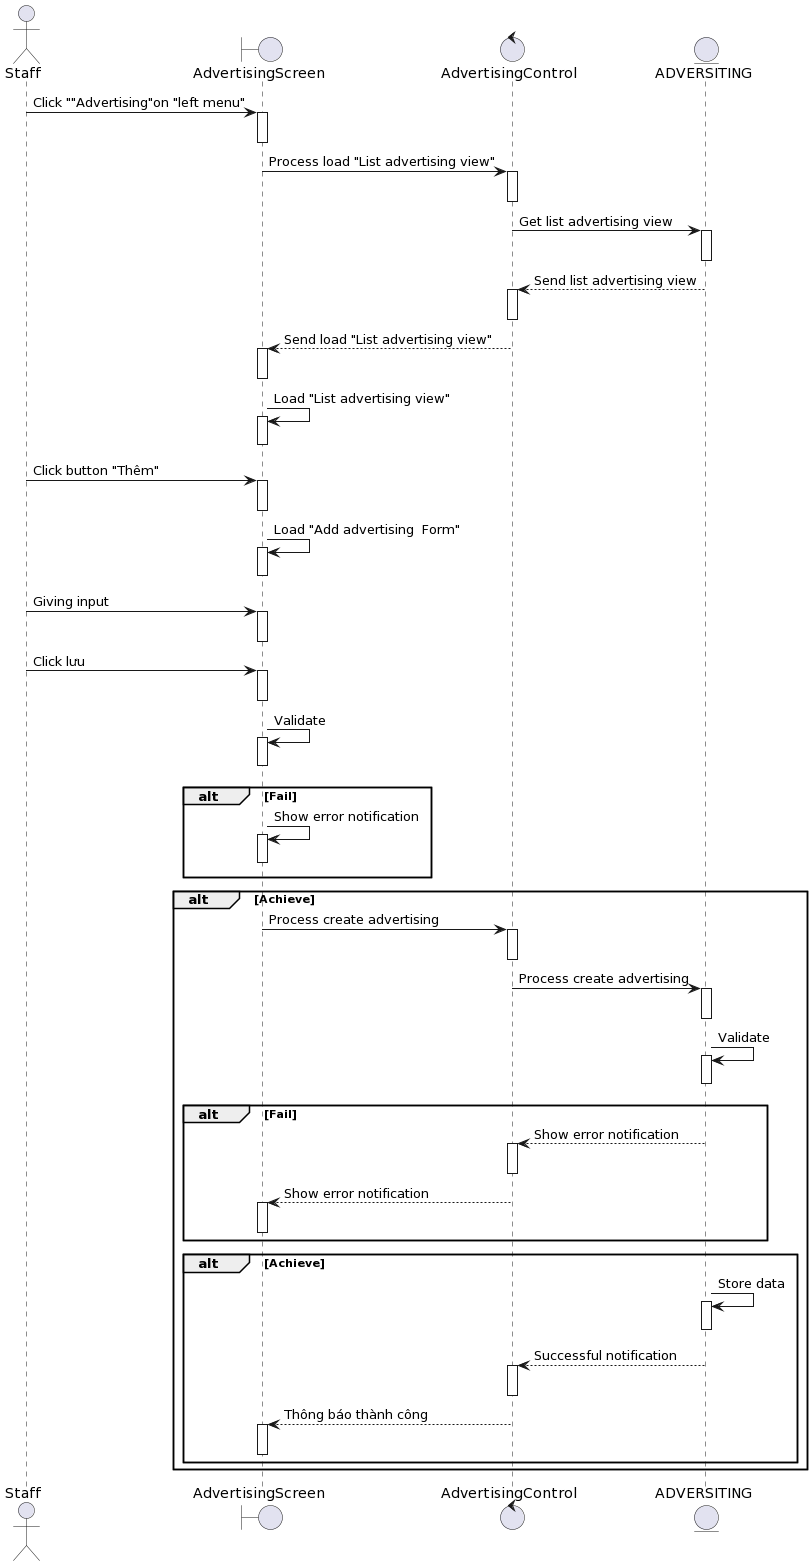

The diagram above was rendered by PlantUML. Its source (embedded in the PNG):
@startuml
actor Staff
boundary AdvertisingScreen
control AdvertisingControl 
entity ADVERSITING

Staff-> AdvertisingScreen++: Click ""Advertising"on "left menu"
deactivate AdvertisingScreen

AdvertisingScreen-> AdvertisingControl ++: Process load "List advertising view"
deactivate AdvertisingControl 

AdvertisingControl -> ADVERSITING++: Get list advertising view
deactivate ADVERSITING

ADVERSITING--> AdvertisingControl ++: Send list advertising view
deactivate AdvertisingControl 

AdvertisingControl --> AdvertisingScreen++: Send load "List advertising view"
deactivate AdvertisingScreen

AdvertisingScreen-> AdvertisingScreen++: Load "List advertising view"
deactivate AdvertisingScreen

Staff-> AdvertisingScreen++ : Click button "Thêm"
deactivate AdvertisingScreen

AdvertisingScreen-> AdvertisingScreen++: Load "Add advertising  Form"
deactivate AdvertisingScreen

Staff-> AdvertisingScreen++: Giving input
deactivate AdvertisingScreen
Staff-> AdvertisingScreen++: Click lưu
deactivate AdvertisingScreen

AdvertisingScreen-> AdvertisingScreen++: Validate
deactivate AdvertisingScreen


alt Fail
    AdvertisingScreen-> AdvertisingScreen++: Show error notification
deactivate AdvertisingScreen
end

alt Achieve

    AdvertisingScreen-> AdvertisingControl ++: Process create advertising  

deactivate AdvertisingControl 
    AdvertisingControl -> ADVERSITING++:Process create advertising  
deactivate ADVERSITING
    ADVERSITING-> ADVERSITING++: Validate
deactivate ADVERSITING
alt Fail
    ADVERSITING--> AdvertisingControl ++: Show error notification
deactivate AdvertisingControl 
AdvertisingControl --> AdvertisingScreen++: Show error notification
deactivate AdvertisingScreen
end

alt Achieve
    ADVERSITING-> ADVERSITING++: Store data
deactivate ADVERSITING

     ADVERSITING--> AdvertisingControl ++: Successful notification
deactivate AdvertisingControl 
    AdvertisingControl --> AdvertisingScreen++: Thông báo thành công
deactivate AdvertisingScreen

end
end
@enduml